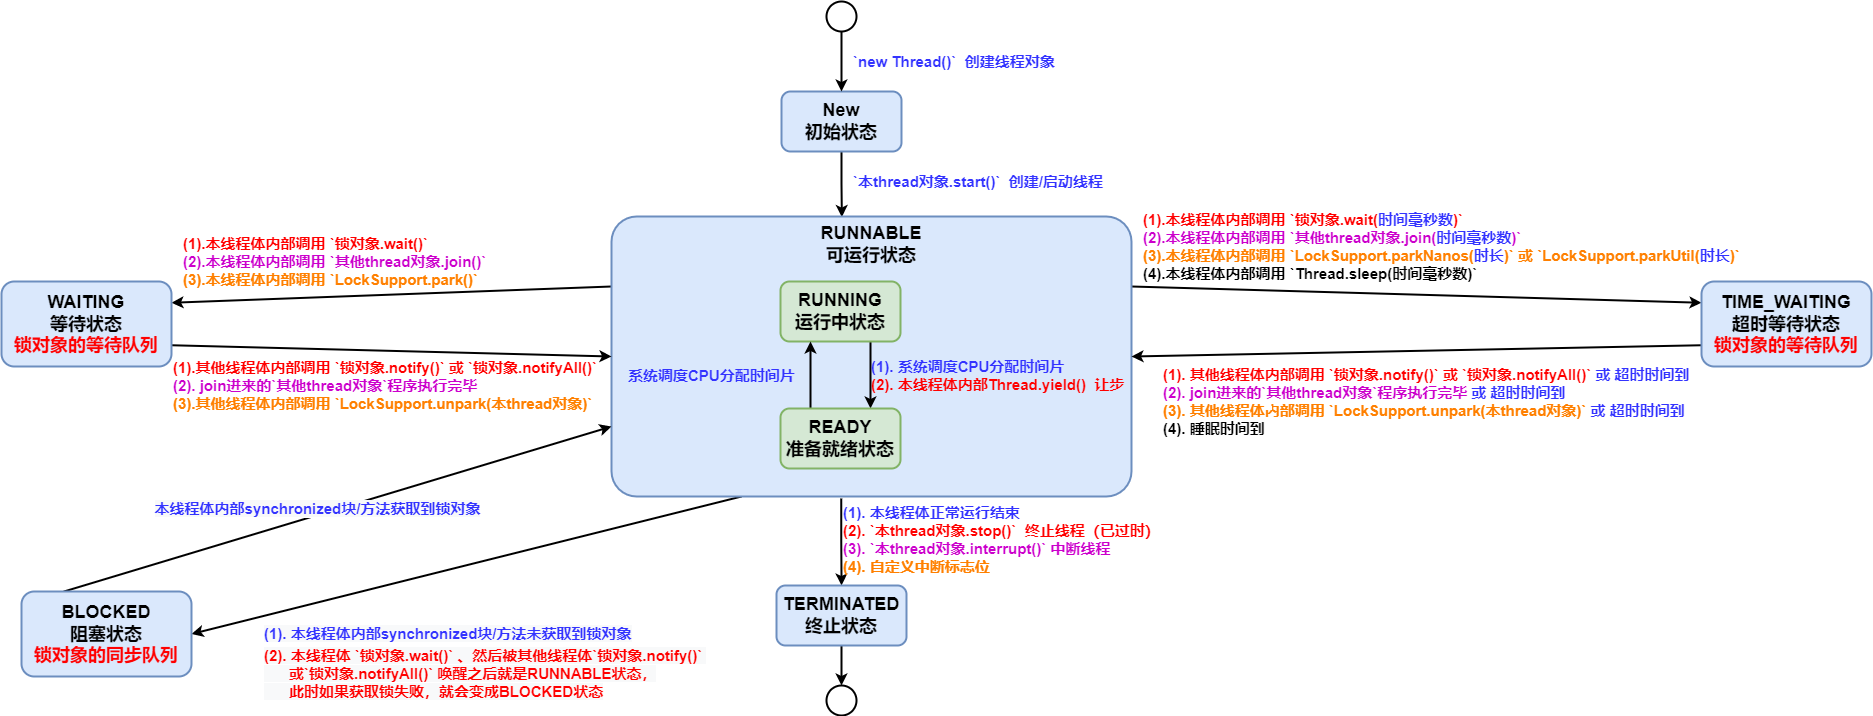

The diagram above was exported from draw.io. Its source (the exported page's mxGraphModel, read from the mxfile embedded in the PNG):
<mxGraphModel dx="3422" dy="1603" grid="1" gridSize="10" guides="1" tooltips="1" connect="1" arrows="1" fold="1" page="1" pageScale="1" pageWidth="827" pageHeight="1169" math="0" shadow="0">
  <root>
    <mxCell id="0" />
    <mxCell id="1" parent="0" />
    <mxCell id="ADcj0NtcwGSodf3sg6Pt-10" style="edgeStyle=orthogonalEdgeStyle;rounded=0;orthogonalLoop=1;jettySize=auto;html=1;exitX=0.5;exitY=1;exitDx=0;exitDy=0;entryX=0.443;entryY=0.002;entryDx=0;entryDy=0;fontSize=18;strokeWidth=2;entryPerimeter=0;" parent="1" source="ADcj0NtcwGSodf3sg6Pt-1" target="ADcj0NtcwGSodf3sg6Pt-5" edge="1">
      <mxGeometry relative="1" as="geometry" />
    </mxCell>
    <mxCell id="ADcj0NtcwGSodf3sg6Pt-1" value="New&lt;br style=&quot;font-size: 18px;&quot;&gt;初始状态" style="rounded=1;whiteSpace=wrap;html=1;strokeWidth=2;fillColor=#dae8fc;strokeColor=#6c8ebf;fontStyle=1;fontSize=18;" parent="1" vertex="1">
      <mxGeometry x="310" y="180" width="120" height="60" as="geometry" />
    </mxCell>
    <mxCell id="ADcj0NtcwGSodf3sg6Pt-3" style="edgeStyle=orthogonalEdgeStyle;rounded=0;orthogonalLoop=1;jettySize=auto;html=1;exitX=0.5;exitY=1;exitDx=0;exitDy=0;entryX=0.5;entryY=0;entryDx=0;entryDy=0;strokeWidth=2;" parent="1" source="ADcj0NtcwGSodf3sg6Pt-2" target="ADcj0NtcwGSodf3sg6Pt-1" edge="1">
      <mxGeometry relative="1" as="geometry" />
    </mxCell>
    <mxCell id="ADcj0NtcwGSodf3sg6Pt-2" value="" style="ellipse;whiteSpace=wrap;html=1;aspect=fixed;strokeWidth=2;" parent="1" vertex="1">
      <mxGeometry x="355" y="90" width="30" height="30" as="geometry" />
    </mxCell>
    <mxCell id="ADcj0NtcwGSodf3sg6Pt-4" value="`new Thread()`&amp;nbsp; 创建线程对象" style="text;html=1;strokeColor=none;fillColor=none;align=left;verticalAlign=middle;whiteSpace=wrap;rounded=0;fontStyle=1;fontSize=15;fontColor=#3333FF;" parent="1" vertex="1">
      <mxGeometry x="380" y="130" width="210" height="40" as="geometry" />
    </mxCell>
    <mxCell id="ADcj0NtcwGSodf3sg6Pt-19" style="edgeStyle=orthogonalEdgeStyle;rounded=0;orthogonalLoop=1;jettySize=auto;html=1;exitX=0.442;exitY=1.007;exitDx=0;exitDy=0;entryX=0.5;entryY=0;entryDx=0;entryDy=0;fontSize=16;fontColor=#FF0000;strokeWidth=2;exitPerimeter=0;" parent="1" source="ADcj0NtcwGSodf3sg6Pt-5" target="ADcj0NtcwGSodf3sg6Pt-16" edge="1">
      <mxGeometry relative="1" as="geometry" />
    </mxCell>
    <mxCell id="ADcj0NtcwGSodf3sg6Pt-23" style="rounded=0;orthogonalLoop=1;jettySize=auto;html=1;exitX=1;exitY=0.25;exitDx=0;exitDy=0;entryX=0;entryY=0.25;entryDx=0;entryDy=0;fontSize=15;fontColor=#FF8000;strokeWidth=2;" parent="1" source="ADcj0NtcwGSodf3sg6Pt-5" target="ADcj0NtcwGSodf3sg6Pt-21" edge="1">
      <mxGeometry relative="1" as="geometry" />
    </mxCell>
    <mxCell id="ADcj0NtcwGSodf3sg6Pt-25" style="edgeStyle=none;rounded=0;orthogonalLoop=1;jettySize=auto;html=1;exitX=0;exitY=0.25;exitDx=0;exitDy=0;entryX=1;entryY=0.25;entryDx=0;entryDy=0;fontSize=15;fontColor=#FF8000;strokeWidth=2;" parent="1" source="ADcj0NtcwGSodf3sg6Pt-5" target="ADcj0NtcwGSodf3sg6Pt-22" edge="1">
      <mxGeometry relative="1" as="geometry" />
    </mxCell>
    <mxCell id="ADcj0NtcwGSodf3sg6Pt-29" style="edgeStyle=none;rounded=0;orthogonalLoop=1;jettySize=auto;html=1;exitX=0.25;exitY=1;exitDx=0;exitDy=0;entryX=1;entryY=0.5;entryDx=0;entryDy=0;fontSize=15;fontColor=#FF8000;strokeWidth=2;" parent="1" source="ADcj0NtcwGSodf3sg6Pt-5" target="ADcj0NtcwGSodf3sg6Pt-27" edge="1">
      <mxGeometry relative="1" as="geometry" />
    </mxCell>
    <mxCell id="b-EPrxiMCinw4NWwdbas-7" value="&lt;font color=&quot;#3333ff&quot; style=&quot;font-size: 15px ; font-weight: 700 ; background-color: rgb(248 , 249 , 250)&quot;&gt;(1). 本线程体内部synchronized块/方法未获取到锁对象&lt;/font&gt;&lt;br style=&quot;font-size: 15px ; font-weight: 700 ; background-color: rgb(248 , 249 , 250)&quot;&gt;&lt;font style=&quot;font-size: 15px ; font-weight: 700 ; background-color: rgb(248 , 249 , 250)&quot;&gt;&lt;font color=&quot;#ff0000&quot;&gt;(2). 本线程体&amp;nbsp;&lt;/font&gt;&lt;span style=&quot;color: rgb(255 , 0 , 0)&quot;&gt;`锁对象.wait()` 、然后被其他线程体&lt;/span&gt;&lt;span style=&quot;color: rgb(255 , 0 , 0)&quot;&gt;`锁对象.notify()`&amp;nbsp;&lt;br&gt;&amp;nbsp; &amp;nbsp; &amp;nbsp; 或&lt;/span&gt;&lt;span style=&quot;color: rgb(255 , 0 , 0)&quot;&gt;`锁对象.notifyAll()` 唤醒之后就是RUNNABLE状态，&lt;br&gt;&amp;nbsp; &amp;nbsp; &amp;nbsp; 此时如果获取锁失败，就会变成BLOCKED状态&lt;/span&gt;&lt;/font&gt;" style="edgeLabel;html=1;align=left;verticalAlign=middle;resizable=0;points=[];fontColor=#000000;" parent="ADcj0NtcwGSodf3sg6Pt-29" vertex="1" connectable="0">
      <mxGeometry x="0.2022" y="1" relative="1" as="geometry">
        <mxPoint x="-149" y="81" as="offset" />
      </mxGeometry>
    </mxCell>
    <mxCell id="ADcj0NtcwGSodf3sg6Pt-5" value="RUNNABLE&lt;br style=&quot;font-size: 18px&quot;&gt;可运行状态" style="rounded=1;whiteSpace=wrap;html=1;strokeWidth=2;fillColor=#dae8fc;strokeColor=#6c8ebf;fontStyle=1;fontSize=18;arcSize=9;horizontal=1;verticalAlign=top;" parent="1" vertex="1">
      <mxGeometry x="140" y="305" width="520" height="280" as="geometry" />
    </mxCell>
    <mxCell id="ADcj0NtcwGSodf3sg6Pt-14" style="edgeStyle=orthogonalEdgeStyle;rounded=0;orthogonalLoop=1;jettySize=auto;html=1;exitX=0.75;exitY=1;exitDx=0;exitDy=0;entryX=0.75;entryY=0;entryDx=0;entryDy=0;fontSize=16;strokeWidth=2;" parent="1" source="ADcj0NtcwGSodf3sg6Pt-6" target="ADcj0NtcwGSodf3sg6Pt-7" edge="1">
      <mxGeometry relative="1" as="geometry" />
    </mxCell>
    <mxCell id="ADcj0NtcwGSodf3sg6Pt-6" value="RUNNING&lt;br style=&quot;font-size: 18px&quot;&gt;运行中状态" style="rounded=1;whiteSpace=wrap;html=1;strokeWidth=2;fillColor=#d5e8d4;strokeColor=#82b366;fontStyle=1;fontSize=18;" parent="1" vertex="1">
      <mxGeometry x="309" y="370" width="120" height="60" as="geometry" />
    </mxCell>
    <mxCell id="ADcj0NtcwGSodf3sg6Pt-13" style="edgeStyle=orthogonalEdgeStyle;rounded=0;orthogonalLoop=1;jettySize=auto;html=1;exitX=0.25;exitY=0;exitDx=0;exitDy=0;entryX=0.25;entryY=1;entryDx=0;entryDy=0;fontSize=16;strokeWidth=2;" parent="1" source="ADcj0NtcwGSodf3sg6Pt-7" target="ADcj0NtcwGSodf3sg6Pt-6" edge="1">
      <mxGeometry relative="1" as="geometry" />
    </mxCell>
    <mxCell id="ADcj0NtcwGSodf3sg6Pt-7" value="READY&lt;br&gt;准备就绪状态" style="rounded=1;whiteSpace=wrap;html=1;strokeWidth=2;fillColor=#d5e8d4;strokeColor=#82b366;fontStyle=1;fontSize=18;" parent="1" vertex="1">
      <mxGeometry x="309" y="497" width="120" height="60" as="geometry" />
    </mxCell>
    <mxCell id="ADcj0NtcwGSodf3sg6Pt-11" value="`本thread对象.start()`&amp;nbsp; 创建/启动线程" style="text;html=1;strokeColor=none;fillColor=none;align=left;verticalAlign=middle;whiteSpace=wrap;rounded=0;fontStyle=1;fontSize=15;fontColor=#3333FF;" parent="1" vertex="1">
      <mxGeometry x="380" y="250" width="260" height="40" as="geometry" />
    </mxCell>
    <mxCell id="ADcj0NtcwGSodf3sg6Pt-12" value="&lt;font color=&quot;#3333ff&quot; style=&quot;font-size: 15px&quot;&gt;(1). 系统调度CPU分配时间片&lt;/font&gt;&lt;br style=&quot;font-size: 15px&quot;&gt;&lt;font color=&quot;#ff0000&quot; style=&quot;font-size: 15px&quot;&gt;(2). 本线程体内部Thread.yield()&amp;nbsp; 让步&lt;/font&gt;" style="text;html=1;strokeColor=none;fillColor=none;align=left;verticalAlign=middle;whiteSpace=wrap;rounded=0;fontStyle=1;fontSize=15;" parent="1" vertex="1">
      <mxGeometry x="398" y="439" width="261" height="50" as="geometry" />
    </mxCell>
    <mxCell id="ADcj0NtcwGSodf3sg6Pt-15" value="系统调度CPU分配时间片" style="text;html=1;strokeColor=none;fillColor=none;align=left;verticalAlign=middle;whiteSpace=wrap;rounded=0;fontStyle=1;fontSize=15;fontColor=#3333FF;" parent="1" vertex="1">
      <mxGeometry x="155" y="444" width="180" height="40" as="geometry" />
    </mxCell>
    <mxCell id="ADcj0NtcwGSodf3sg6Pt-18" style="edgeStyle=orthogonalEdgeStyle;rounded=0;orthogonalLoop=1;jettySize=auto;html=1;exitX=0.5;exitY=1;exitDx=0;exitDy=0;entryX=0.5;entryY=0;entryDx=0;entryDy=0;fontSize=16;fontColor=#FF0000;strokeWidth=2;" parent="1" source="ADcj0NtcwGSodf3sg6Pt-16" target="ADcj0NtcwGSodf3sg6Pt-17" edge="1">
      <mxGeometry relative="1" as="geometry" />
    </mxCell>
    <mxCell id="ADcj0NtcwGSodf3sg6Pt-16" value="TERMINATED&lt;br style=&quot;font-size: 18px&quot;&gt;终止状态" style="rounded=1;whiteSpace=wrap;html=1;strokeWidth=2;fillColor=#dae8fc;strokeColor=#6c8ebf;fontStyle=1;fontSize=18;" parent="1" vertex="1">
      <mxGeometry x="305" y="674" width="130" height="60" as="geometry" />
    </mxCell>
    <mxCell id="ADcj0NtcwGSodf3sg6Pt-17" value="" style="ellipse;whiteSpace=wrap;html=1;aspect=fixed;strokeWidth=2;" parent="1" vertex="1">
      <mxGeometry x="355" y="774" width="30" height="30" as="geometry" />
    </mxCell>
    <mxCell id="ADcj0NtcwGSodf3sg6Pt-20" value="&lt;font color=&quot;#3333ff&quot; style=&quot;font-size: 15px&quot;&gt;(1). 本线程体正常运行结束&lt;/font&gt;&lt;br style=&quot;font-size: 15px&quot;&gt;&lt;font style=&quot;font-size: 15px&quot;&gt;&lt;font color=&quot;#ff0000&quot;&gt;(2). `本thread对象.stop()`&amp;nbsp; 终止线程（已过时）&lt;/font&gt;&lt;br&gt;&lt;font color=&quot;#cc00cc&quot;&gt;(3). `本thread对象.interrupt()` 中断线程&lt;/font&gt;&lt;br&gt;&lt;font color=&quot;#ff8000&quot;&gt;(4).&amp;nbsp;&lt;/font&gt;&lt;/font&gt;&lt;font color=&quot;#ff8000&quot;&gt;自定义中断标志位&lt;/font&gt;&lt;font color=&quot;#ff0000&quot; style=&quot;font-size: 15px&quot;&gt;&lt;br&gt;&lt;/font&gt;" style="text;html=1;strokeColor=none;fillColor=none;align=left;verticalAlign=middle;whiteSpace=wrap;rounded=0;fontStyle=1;fontSize=15;" parent="1" vertex="1">
      <mxGeometry x="370" y="588" width="320" height="80" as="geometry" />
    </mxCell>
    <mxCell id="ADcj0NtcwGSodf3sg6Pt-24" style="edgeStyle=none;rounded=0;orthogonalLoop=1;jettySize=auto;html=1;exitX=0;exitY=0.75;exitDx=0;exitDy=0;entryX=1;entryY=0.5;entryDx=0;entryDy=0;fontSize=15;fontColor=#FF8000;strokeWidth=2;" parent="1" source="ADcj0NtcwGSodf3sg6Pt-21" target="ADcj0NtcwGSodf3sg6Pt-5" edge="1">
      <mxGeometry relative="1" as="geometry" />
    </mxCell>
    <mxCell id="ADcj0NtcwGSodf3sg6Pt-21" value="TIME_WAITING&lt;br style=&quot;font-size: 18px&quot;&gt;超时等待状态&lt;br&gt;&lt;font color=&quot;#ff0000&quot;&gt;锁对象的等待队列&lt;/font&gt;" style="rounded=1;whiteSpace=wrap;html=1;strokeWidth=2;fillColor=#dae8fc;strokeColor=#6c8ebf;fontStyle=1;fontSize=18;" parent="1" vertex="1">
      <mxGeometry x="1230" y="370" width="170" height="85" as="geometry" />
    </mxCell>
    <mxCell id="ADcj0NtcwGSodf3sg6Pt-26" style="edgeStyle=none;rounded=0;orthogonalLoop=1;jettySize=auto;html=1;exitX=1;exitY=0.75;exitDx=0;exitDy=0;entryX=0;entryY=0.5;entryDx=0;entryDy=0;fontSize=15;fontColor=#FF8000;strokeWidth=2;" parent="1" source="ADcj0NtcwGSodf3sg6Pt-22" target="ADcj0NtcwGSodf3sg6Pt-5" edge="1">
      <mxGeometry relative="1" as="geometry" />
    </mxCell>
    <mxCell id="ADcj0NtcwGSodf3sg6Pt-22" value="WAITING&lt;br style=&quot;font-size: 18px&quot;&gt;等待状态&lt;br&gt;&lt;font color=&quot;#ff0000&quot;&gt;锁对象的等待队列&lt;/font&gt;" style="rounded=1;whiteSpace=wrap;html=1;strokeWidth=2;fillColor=#dae8fc;strokeColor=#6c8ebf;fontStyle=1;fontSize=18;" parent="1" vertex="1">
      <mxGeometry x="-470" y="370" width="170" height="85" as="geometry" />
    </mxCell>
    <mxCell id="ADcj0NtcwGSodf3sg6Pt-28" style="edgeStyle=none;rounded=0;orthogonalLoop=1;jettySize=auto;html=1;exitX=0.25;exitY=0;exitDx=0;exitDy=0;entryX=0;entryY=0.75;entryDx=0;entryDy=0;fontSize=15;fontColor=#FF8000;strokeWidth=2;" parent="1" source="ADcj0NtcwGSodf3sg6Pt-27" target="ADcj0NtcwGSodf3sg6Pt-5" edge="1">
      <mxGeometry relative="1" as="geometry" />
    </mxCell>
    <mxCell id="b-EPrxiMCinw4NWwdbas-6" value="&lt;font color=&quot;#3333ff&quot; style=&quot;font-size: 15px ; font-weight: 700 ; text-align: left ; background-color: rgb(248 , 249 , 250)&quot;&gt;本&lt;/font&gt;&lt;span style=&quot;font-size: 15px ; font-weight: 700 ; text-align: left ; background-color: rgb(248 , 249 , 250) ; color: rgb(51 , 51 , 255)&quot;&gt;线程体内部synchronized块/方法&lt;/span&gt;&lt;font color=&quot;#3333ff&quot; style=&quot;font-size: 15px ; font-weight: 700 ; text-align: left ; background-color: rgb(248 , 249 , 250)&quot;&gt;获取到锁对象&lt;/font&gt;" style="edgeLabel;html=1;align=center;verticalAlign=middle;resizable=0;points=[];fontColor=#000000;" parent="ADcj0NtcwGSodf3sg6Pt-28" vertex="1" connectable="0">
      <mxGeometry x="0.2227" y="1" relative="1" as="geometry">
        <mxPoint x="-83" y="18" as="offset" />
      </mxGeometry>
    </mxCell>
    <mxCell id="ADcj0NtcwGSodf3sg6Pt-27" value="BLOCKED&lt;br style=&quot;font-size: 18px&quot;&gt;阻塞状态&lt;br&gt;&lt;font color=&quot;#ff0000&quot;&gt;锁对象的同步队列&lt;/font&gt;" style="rounded=1;whiteSpace=wrap;html=1;strokeWidth=2;fillColor=#dae8fc;strokeColor=#6c8ebf;fontStyle=1;fontSize=18;" parent="1" vertex="1">
      <mxGeometry x="-450" y="680" width="170" height="85" as="geometry" />
    </mxCell>
    <mxCell id="b-EPrxiMCinw4NWwdbas-1" value="&lt;font color=&quot;#ff0000&quot;&gt;&lt;font style=&quot;font-size: 15px&quot;&gt;(1).本&lt;/font&gt;线程体内部调用 `锁对象.wait()`&lt;/font&gt;&lt;font style=&quot;font-size: 15px&quot;&gt;&lt;br&gt;&lt;font color=&quot;#cc00cc&quot;&gt;(2).&lt;font&gt;本&lt;/font&gt;线程体内部调用 `其他thread对象.join()`&lt;/font&gt;&lt;br&gt;&lt;font color=&quot;#ff8000&quot;&gt;(3).&lt;/font&gt;&lt;/font&gt;&lt;font color=&quot;#ff8000&quot;&gt;&lt;font&gt;本&lt;/font&gt;线程体内部调用 `LockSupport.park()`&lt;/font&gt;&lt;font color=&quot;#ff0000&quot; style=&quot;font-size: 15px&quot;&gt;&lt;br&gt;&lt;/font&gt;" style="text;html=1;strokeColor=none;fillColor=none;align=left;verticalAlign=middle;whiteSpace=wrap;rounded=0;fontStyle=1;fontSize=15;" parent="1" vertex="1">
      <mxGeometry x="-290" y="310" width="320" height="80" as="geometry" />
    </mxCell>
    <mxCell id="b-EPrxiMCinw4NWwdbas-2" value="&lt;font color=&quot;#ff0000&quot;&gt;&lt;font style=&quot;font-size: 15px&quot;&gt;(1).其他&lt;/font&gt;线程体内部调用 `锁对象.notify()` 或&lt;/font&gt;&lt;font style=&quot;font-size: 15px&quot;&gt;&lt;font color=&quot;#ff0000&quot;&gt;&amp;nbsp;`锁对象.notifyAll()`&amp;nbsp;&lt;/font&gt;&lt;br&gt;&lt;font color=&quot;#cc00cc&quot;&gt;(2). join进来的`其他thread对象`程序执行完毕&lt;/font&gt;&lt;br&gt;&lt;font color=&quot;#ff8000&quot;&gt;(3).其他线程体内部调用&amp;nbsp;&lt;/font&gt;&lt;/font&gt;&lt;span style=&quot;color: rgb(255 , 128 , 0)&quot;&gt;`LockSupport.unpark(本thread对象)`&lt;/span&gt;&lt;font color=&quot;#ff0000&quot; style=&quot;font-size: 15px&quot;&gt;&lt;br&gt;&lt;/font&gt;" style="text;html=1;strokeColor=none;fillColor=none;align=left;verticalAlign=middle;whiteSpace=wrap;rounded=0;fontStyle=1;fontSize=15;" parent="1" vertex="1">
      <mxGeometry x="-300" y="439" width="440" height="69" as="geometry" />
    </mxCell>
    <mxCell id="b-EPrxiMCinw4NWwdbas-3" value="&lt;font color=&quot;#ff0000&quot;&gt;&lt;font style=&quot;font-size: 15px&quot;&gt;(1).本&lt;/font&gt;线程体内部调用 `锁对象.wait(&lt;/font&gt;&lt;font color=&quot;#3333ff&quot;&gt;时间毫秒数&lt;/font&gt;&lt;font color=&quot;#ff0000&quot;&gt;)`&lt;/font&gt;&lt;font style=&quot;font-size: 15px&quot;&gt;&lt;br&gt;&lt;font color=&quot;#cc00cc&quot;&gt;(2).&lt;font&gt;本&lt;/font&gt;线程体内部调用 `其他thread对象.join(&lt;/font&gt;&lt;font color=&quot;#3333ff&quot;&gt;时间毫秒数&lt;/font&gt;&lt;font color=&quot;#cc00cc&quot;&gt;)`&lt;/font&gt;&lt;br&gt;&lt;font color=&quot;#ff8000&quot;&gt;(3).&lt;/font&gt;&lt;/font&gt;&lt;font color=&quot;#ff8000&quot;&gt;&lt;font&gt;本&lt;/font&gt;线程体内部调用 `LockSupport.parkNanos(&lt;/font&gt;&lt;font color=&quot;#3333ff&quot;&gt;时长&lt;/font&gt;&lt;font color=&quot;#ff8000&quot;&gt;)` 或&amp;nbsp;&lt;/font&gt;&lt;span style=&quot;color: rgb(255 , 128 , 0)&quot;&gt;`LockSupport.parkUtil(&lt;/span&gt;&lt;font color=&quot;#3333ff&quot;&gt;时长&lt;/font&gt;&lt;span style=&quot;color: rgb(255 , 128 , 0)&quot;&gt;)`&lt;br&gt;&lt;/span&gt;&lt;font style=&quot;font-size: 15px&quot;&gt;(4).&lt;/font&gt;&lt;font&gt;本&lt;/font&gt;线程体内部调用&amp;nbsp;`Thread.sleep(时间毫秒数)`&lt;font color=&quot;#ff0000&quot; style=&quot;font-size: 15px&quot;&gt;&lt;br&gt;&lt;/font&gt;" style="text;html=1;strokeColor=none;fillColor=none;align=left;verticalAlign=middle;whiteSpace=wrap;rounded=0;fontStyle=1;fontSize=15;" parent="1" vertex="1">
      <mxGeometry x="670" y="280" width="610" height="110" as="geometry" />
    </mxCell>
    <mxCell id="b-EPrxiMCinw4NWwdbas-4" value="&lt;font color=&quot;#ff0000&quot;&gt;&lt;font style=&quot;font-size: 15px&quot;&gt;(1). 其他&lt;/font&gt;线程体内部调用 `锁对象.notify()` 或&lt;/font&gt;&lt;font style=&quot;font-size: 15px&quot;&gt;&lt;font color=&quot;#ff0000&quot;&gt;&amp;nbsp;`锁对象.notifyAll()` &lt;/font&gt;&lt;font color=&quot;#3333ff&quot;&gt;或&amp;nbsp;&lt;/font&gt;&lt;span style=&quot;color: rgb(51 , 51 , 255)&quot;&gt;超时时间到&lt;/span&gt;&lt;br&gt;&lt;font color=&quot;#cc00cc&quot;&gt;(2). join进来的`其他thread对象`程序执行完毕&amp;nbsp;&lt;/font&gt;&lt;font color=&quot;#3333ff&quot;&gt;或&amp;nbsp;&lt;/font&gt;&lt;span style=&quot;color: rgb(51 , 51 , 255)&quot;&gt;超时时间到&lt;/span&gt;&lt;br&gt;&lt;font color=&quot;#ff8000&quot;&gt;(3). 其他线程体内部调用&amp;nbsp;&lt;/font&gt;&lt;/font&gt;&lt;span style=&quot;color: rgb(255 , 128 , 0)&quot;&gt;`LockSupport.unpark(本thread对象)`&amp;nbsp;&lt;/span&gt;&lt;font color=&quot;#3333ff&quot;&gt;或&amp;nbsp;&lt;/font&gt;&lt;span style=&quot;color: rgb(51 , 51 , 255)&quot;&gt;超时时间到&lt;br&gt;&lt;/span&gt;&lt;font style=&quot;font-size: 15px&quot;&gt;(4). 睡眠时间到&lt;br&gt;&lt;/font&gt;" style="text;html=1;strokeColor=none;fillColor=none;align=left;verticalAlign=middle;whiteSpace=wrap;rounded=0;fontStyle=1;fontSize=15;" parent="1" vertex="1">
      <mxGeometry x="690" y="455" width="550" height="70" as="geometry" />
    </mxCell>
  </root>
</mxGraphModel>